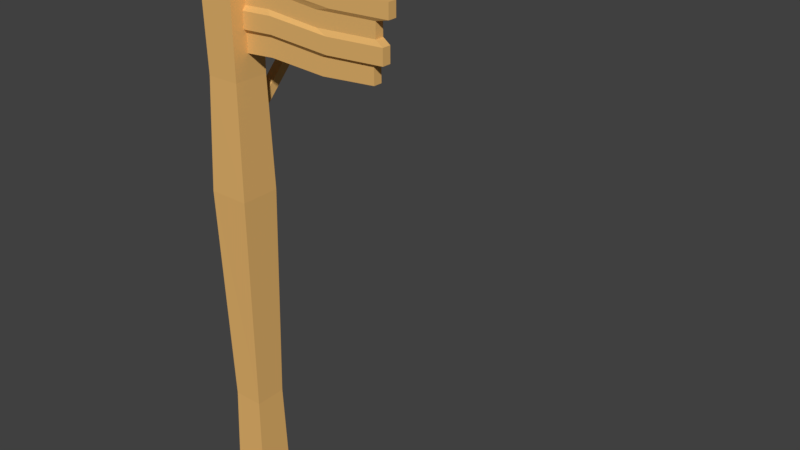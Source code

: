 # Source: Post.blend  (saved by Blender 2.78.0; exported with 4.5.12 LTS)
import bpy
from mathutils import Matrix  # noqa: F401  (used for matrix-valued properties, if any)

bpy.ops.wm.read_factory_settings(use_empty=True)
scene = bpy.context.scene
scene.name = 'Scene'

# ---- collections
col_collection_1 = bpy.data.collections.new('Collection 1'); scene.collection.children.link(col_collection_1)

# ---- materials (node trees are filled in below, after node groups)
mat_wood = bpy.data.materials.new('Wood')
mat_wood.alpha_threshold = 0.0
mat_wood.use_transparent_shadow = False
mat_wood.diffuse_color = (0.8, 0.4675, 0.155, 1.0)
mat_wood.roughness = 0.5

# ---- material node trees

# ---- world
world_world = bpy.data.worlds.new('World'); scene.world = world_world
world_world.color = (0.05088, 0.05088, 0.05088)
world_world.use_sun_shadow = False
world_world.sun_shadow_jitter_overblur = 0.0
world_world.cycles.sampling_method = 'MANUAL'

# ---- meshes
me_cube_006 = bpy.data.meshes.new('Cube.006')
me_cube_006.from_pydata([(-0.7954, -0.5468, -0.7215), (-1.0, -1.0, 1.0), (-0.7954, 1.453, -0.7215), (-1.0, 1.0, 1.0), (1.0, -0.5468, -0.818), (1.0, -1.0, 1.076), (1.0, 1.453, -0.818), (1.0, 1.0, 1.076), (-1.0, -1.0, 0.6558), (-1.0, 1.0, 0.6558), (1.0, 1.0, 0.7019), (1.0, -1.0, 0.7019), (-0.8207, 1.442, 0.5619), (1.0, 1.442, 0.6001), (1.0, -0.5579, 0.6001), (-0.8207, -0.5579, 0.5619), (-0.8207, 1.442, 0.2104), (1.0, 1.442, 0.2183), (1.0, -0.5579, 0.2183), (-0.8207, -0.5579, 0.2104), (-0.9399, 0.7321, 0.115), (1.0, 0.7321, 0.1146), (1.0, -1.268, 0.1146), (-0.9399, -1.268, 0.115), (-0.9399, 0.7321, -0.2512), (1.0, 0.7321, -0.2831), (1.0, -1.268, -0.2831), (-0.9399, -1.268, -0.2512), (-0.7954, 1.453, -0.3353), (1.0, 1.453, -0.3745), (1.0, -0.5468, -0.3745), (-0.7954, -0.5468, -0.3353), (0.5798, 1.453, -0.7513), (0.532, 1.0, 1.102), (0.5798, -0.5468, -0.7513), (0.532, -1.0, 1.102), (0.532, -1.0, 0.7353), (0.532, 1.0, 0.7353), (0.605, 1.442, 0.6353), (0.605, -0.5579, 0.6353), (0.605, -0.5579, 0.2606), (0.605, 1.442, 0.2606), (0.546, 1.174, 0.1588), (0.546, -1.268, 0.1588), (0.546, -1.268, -0.2315), (0.546, 0.7321, -0.2315), (0.5798, 1.453, -0.3212), (0.5798, -0.5468, -0.3212), (-0.125, 1.453, -0.8309), (-0.2532, -1.0, 0.955), (-0.2532, -1.0, 0.5996), (-0.0577, -0.5579, 0.5028), (-0.0577, -0.5579, 0.14), (-0.2155, -1.268, 0.04151), (-0.2155, -1.268, -0.3365), (-0.125, -0.5468, -0.4233), (-0.2532, 1.0, 0.955), (-0.125, -0.5468, -0.8309), (-0.2532, 1.0, 0.5996), (-0.0577, 1.442, 0.5028), (-0.0577, 1.442, 0.14), (-0.2155, 0.7321, 0.04151), (-0.2155, 0.7321, -0.3365), (-0.125, 1.453, -0.4233)], [], [(8, 1, 3, 9), (37, 33, 7, 10), (50, 49, 1, 8), (32, 6, 4, 34), (56, 3, 1, 49), (51, 50, 8, 15), (38, 37, 10, 13), (15, 8, 9, 12), (19, 15, 12, 16), (41, 38, 13, 17), (52, 51, 15, 19), (53, 52, 19, 23), (42, 41, 17, 21), (23, 19, 16, 20), (27, 23, 20, 24), (45, 42, 21, 25), (54, 53, 23, 27), (55, 54, 27, 31), (46, 45, 25, 29), (31, 27, 24, 28), (0, 31, 28, 2), (32, 46, 29, 6), (57, 55, 31, 0), (4, 30, 47, 34), (48, 63, 46, 32), (63, 62, 45, 46), (30, 26, 44, 47), (26, 22, 43, 44), (62, 61, 42, 45), (61, 60, 41, 42), (22, 18, 40, 43), (18, 14, 39, 40), (60, 59, 38, 41), (59, 58, 37, 38), (14, 11, 36, 39), (7, 33, 35, 5), (48, 32, 34, 57), (11, 5, 35, 36), (58, 56, 33, 37), (9, 3, 56, 58), (2, 48, 57, 0), (12, 9, 58, 59), (16, 12, 59, 60), (20, 16, 60, 61), (24, 20, 61, 62), (28, 24, 62, 63), (2, 28, 63, 48), (34, 47, 55, 57), (47, 44, 54, 55), (44, 43, 53, 54), (43, 40, 52, 53), (40, 39, 51, 52), (39, 36, 50, 51), (33, 56, 49, 35), (36, 35, 49, 50)])
me_cube_006.materials.append(mat_wood)
me_cube_006.use_remesh_preserve_volume = False
me_cube_006.use_remesh_preserve_attributes = False
me_cube_006.use_mirror_vertex_groups = False
me_cube_006.update()
me_cube_004 = bpy.data.meshes.new('Cube.004')
me_cube_004.from_pydata([(-1.0, -1.0, -1.0), (-1.0, -1.0, 1.0), (-1.0, 0.7065, -1.0), (-1.0, 1.0, 1.0), (1.0, -1.0, -1.0), (1.0, -1.0, 1.0), (1.0, 0.5677, -1.0), (1.0, 1.0, 1.0), (-1.028, -1.034, 0.3652), (-0.9704, 0.9571, 0.3499), (1.028, 0.8995, 0.3454), (0.9704, -1.091, 0.3607), (-0.8703, 0.8585, -0.1768), (0.9014, 0.8273, -0.1793), (0.8703, -0.9404, -0.171), (-0.9014, -0.9093, -0.1686), (-0.9822, 0.9082, -0.4431), (0.8585, 1.021, -0.4384), (0.9822, -0.8192, -0.4365), (-0.8585, -0.9317, -0.4411), (-0.993, 0.7877, -0.7617), (0.9441, 0.8239, -0.7599), (0.993, -0.7526, -0.7591), (-0.9441, -0.7887, -0.761)], [], [(8, 1, 3, 9), (9, 3, 7, 10), (10, 7, 5, 11), (11, 5, 1, 8), (2, 6, 4, 0), (14, 11, 8, 15), (13, 10, 11, 14), (12, 9, 10, 13), (15, 8, 9, 12), (19, 15, 12, 16), (16, 12, 13, 17), (17, 13, 14, 18), (18, 14, 15, 19), (22, 18, 19, 23), (21, 17, 18, 22), (20, 16, 17, 21), (23, 19, 16, 20), (0, 23, 20, 2), (2, 20, 21, 6), (6, 21, 22, 4), (4, 22, 23, 0)])
me_cube_004.materials.append(mat_wood)
me_cube_004.use_remesh_preserve_volume = False
me_cube_004.use_remesh_preserve_attributes = False
me_cube_004.use_mirror_vertex_groups = False
me_cube_004.update()
me_cube_003 = bpy.data.meshes.new('Cube.003')
me_cube_003.from_pydata([(-0.567, -0.009959, -0.9048), (-0.567, -0.0009243, 0.9058), (-0.567, 1.0, -1.0), (-0.567, 1.0, 1.0), (0.567, -0.009959, -0.9048), (0.567, -0.0009243, 0.9058), (0.567, 1.0, -1.0), (0.567, 1.0, 1.0), (-0.567, 0.1941, 0.6627), (-0.567, 1.196, 0.7295), (0.567, 1.196, 0.7295), (0.567, 0.1941, 0.6627), (-0.567, 0.8366, -0.2623), (0.567, 0.8366, -0.2623), (0.567, -0.1701, -0.234), (-0.567, -0.1701, -0.234), (-0.5861, 0.2408, 0.2313), (-0.5432, 1.222, 0.2596), (0.5861, 1.155, 0.2665), (0.5432, 0.174, 0.2382)], [], [(8, 1, 3, 9), (9, 3, 7, 10), (10, 7, 5, 11), (11, 5, 1, 8), (19, 11, 8, 16), (18, 10, 11, 19), (17, 9, 10, 18), (16, 8, 9, 17), (0, 15, 12, 2), (2, 12, 13, 6), (6, 13, 14, 4), (4, 14, 15, 0), (15, 16, 17, 12), (12, 17, 18, 13), (13, 18, 19, 14), (14, 19, 16, 15)])
me_cube_003.materials.append(mat_wood)
me_cube_003.use_remesh_preserve_volume = False
me_cube_003.use_remesh_preserve_attributes = False
me_cube_003.use_mirror_vertex_groups = False
me_cube_003.update()
me_cube_001 = bpy.data.meshes.new('Cube.001')
me_cube_001.from_pydata([(-1.0, -1.0, -1.0), (-1.011, -1.011, 1.0), (-1.0, 1.0, -1.0), (-1.011, 1.011, 1.0), (1.0, -1.0, -1.0), (1.011, -1.011, 1.0), (1.0, 1.0, -1.0), (1.011, 1.011, 1.0), (-0.8471, -0.8471, -0.5728), (-0.8471, 0.8471, -0.5728), (0.8471, 0.8471, -0.5728), (0.8471, -0.8471, -0.5728), (-1.23, -1.032, 0.2136), (-0.8627, 1.032, 0.2136), (1.046, 1.046, 0.2136), (1.046, -1.046, 0.2136), (-0.9237, -0.9237, 0.6068), (-0.9237, 0.9237, 0.6068), (0.9237, 0.9237, 0.6068), (0.9237, -0.9237, 0.6068)], [], [(16, 1, 3, 17), (17, 3, 7, 18), (18, 7, 5, 19), (19, 5, 1, 16), (7, 3, 1, 5), (4, 11, 8, 0), (6, 10, 11, 4), (2, 9, 10, 6), (0, 8, 9, 2), (11, 15, 12, 8), (10, 14, 15, 11), (9, 13, 14, 10), (8, 12, 13, 9), (15, 19, 16, 12), (14, 18, 19, 15), (13, 17, 18, 14), (12, 16, 17, 13)])
me_cube_001.materials.append(mat_wood)
me_cube_001.use_remesh_preserve_volume = False
me_cube_001.use_remesh_preserve_attributes = False
me_cube_001.use_mirror_vertex_groups = False
me_cube_001.update()

# ---- objects
ob_sign = bpy.data.objects.new('Sign', me_cube_006)
ob_beam = bpy.data.objects.new('Beam', me_cube_004)
ob_angled = bpy.data.objects.new('Angled', me_cube_003)
ob_mainpole = bpy.data.objects.new('MainPole', me_cube_001)

# ---- transforms, parenting, visibility, modifiers, constraints
ob_sign.location = (2.143, 0.0, 11.6)
ob_sign.scale = (-1.852, 0.09915, 0.9223)
ob_sign.lineart.crease_threshold = 0.0
ob_beam.location = (0.0, 3.33, 12.4)
ob_beam.rotation_euler = (1.571, 0.0, 0.0)
ob_beam.scale = (0.2339, 0.2449, 2.925)
ob_beam.lineart.crease_threshold = 0.0
ob_angled.location = (0.0, 1.728, 10.86)
ob_angled.rotation_euler = (-0.7905, -0.0, 0.0)
ob_angled.scale = (0.2001, 0.2096, 2.2)
ob_angled.lineart.crease_threshold = 0.0
ob_mainpole.location = (0.0, 0.0, 6.413)
ob_mainpole.scale = (0.412, 0.4314, 6.444)
ob_mainpole.lineart.crease_threshold = 0.0

# ---- collection membership
col_collection_1.objects.link(ob_sign)
col_collection_1.objects.link(ob_beam)
col_collection_1.objects.link(ob_angled)
col_collection_1.objects.link(ob_mainpole)

# ---- scene / render settings (as saved in the file)
scene.frame_start = 1; scene.frame_end = 250; scene.frame_set(1)
scene.render.engine = 'BLENDER_EEVEE_NEXT'
scene.render.resolution_percentage = 50
scene.render.dither_intensity = 0.0
scene.cycles.use_denoising = False
scene.cycles.samples = 128
scene.cycles.sampling_pattern = 'TABULATED_SOBOL'
scene.cycles.light_sampling_threshold = 0.0
scene.cycles.use_adaptive_sampling = False
scene.cycles.use_light_tree = False
scene.cycles.blur_glossy = 0.0
scene.cycles.sample_clamp_indirect = 0.0
scene.view_settings.view_transform = 'Standard'
bpy.context.view_layer.update()

# ---- added for rendering (the .blend has no active camera and no usable light): camera, sun
cam_auto = bpy.data.cameras.new('AutoCamera')
cam_auto.lens = 50.0
cam_auto.sensor_width = 36.0
cam_auto.clip_end = 1000.0
ob_auto_camera = bpy.data.objects.new('AutoCamera', cam_auto)
scene.collection.objects.link(ob_auto_camera)
ob_auto_camera.location = (15.8174, -13.9863, 17.6718)
ob_auto_camera.rotation_euler = (1.09748, -7.21219e-08, 0.694738)
scene.camera = ob_auto_camera
light_auto_sun = bpy.data.lights.new('AutoSun', 'SUN')
light_auto_sun.energy = 3.0
light_auto_sun.angle = 0.0523599
ob_auto_sun = bpy.data.objects.new('AutoSun', light_auto_sun)
scene.collection.objects.link(ob_auto_sun)
ob_auto_sun.rotation_euler = (0.872665, 0.174533, 0.523599)
bpy.context.view_layer.update()
